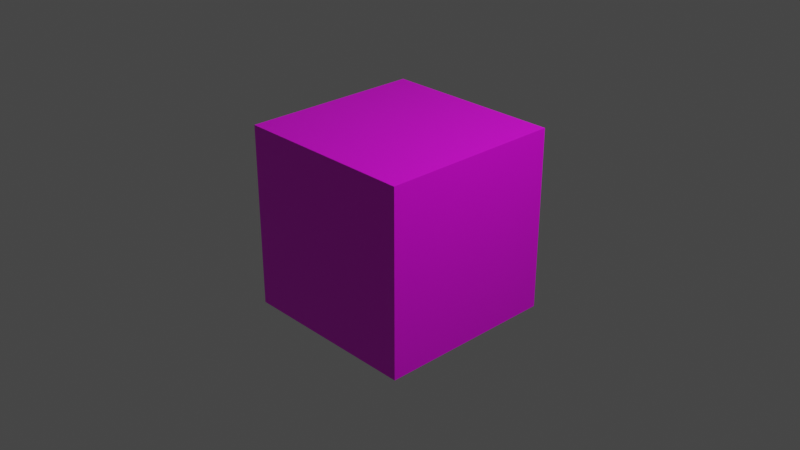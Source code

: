 # Source: 4.blend  (saved by Blender 2.82.7; exported with 4.5.12 LTS)
import bpy
from mathutils import Matrix  # noqa: F401  (used for matrix-valued properties, if any)

bpy.ops.wm.read_factory_settings(use_empty=True)
scene = bpy.context.scene
scene.name = 'Scene'

# ---- collections
col_collection = bpy.data.collections.new('Collection'); scene.collection.children.link(col_collection)

# ---- images (referenced by path relative to the original .blend; pixels are not part of the script)
import os
ASSET_DIR = os.environ.get("B2B_ASSET_DIR", "")  # directory of the original .blend (textures are referenced by path, not embedded)
HERE = os.path.dirname(os.path.abspath(__file__))  # packed textures are extracted next to this script under _unpacked/

def load_image(name, relpath, width, height, colorspace="sRGB"):
    """Load a texture the original file referenced (path relative to the .blend, or extracted next to this script)."""
    p = next((c for c in (os.path.join(HERE, relpath), os.path.join(ASSET_DIR, relpath)) if relpath and os.path.exists(c)), "")
    if p:
        img = bpy.data.images.load(p, check_existing=True)
        img.name = name
    else:  # same state as the original file: an image datablock whose file is absent (Cycles renders it pink)
        img = bpy.data.images.new(name, width, height)
        img.source = "FILE"
        img.filepath = "//" + (relpath or name)
    img.colorspace_settings.name = colorspace
    return img
img_4_png = load_image('4.png', '4.png', 1024, 1024, 'sRGB')

# ---- materials (node trees are filled in below, after node groups)
mat_material = bpy.data.materials.new('Material')
mat_material.alpha_threshold = 0.0
mat_material.use_transparent_shadow = False
mat_material.line_color = (0.0, 0.0, 0.0, 1.0)

# ---- material node trees
mat_material.use_nodes = True; mat_material.node_tree.nodes.clear()
_N = mat_material.node_tree.nodes; _L = mat_material.node_tree.links
n0 = _N.new('ShaderNodeOutputMaterial'); n0.name = 'Material Output'; n0.location = (300, 300)
n1 = _N.new('ShaderNodeBsdfPrincipled'); n1.name = 'Principled BSDF'; n1.location = (10, 300)
n1.distribution = 'GGX'
n1.subsurface_method = 'BURLEY'
n1.inputs[2].default_value = 0.4
n1.inputs[3].default_value = 1.45
n1.inputs[27].default_value = (0.0, 0.0, 0.0, 1.0)
n1.inputs[28].default_value = 1.0
n2 = _N.new('ShaderNodeTexImage'); n2.name = 'Image Texture'; n2.location = (-300, 90)
n2.image = img_4_png
_L.new(n1.outputs[0], n0.inputs[0])
_L.new(n2.outputs[0], n1.inputs[0])
n0.is_active_output = True

# ---- world
world_world = bpy.data.worlds.new('World'); scene.world = world_world
world_world.use_nodes = True; world_world.node_tree.nodes.clear()
_N = world_world.node_tree.nodes; _L = world_world.node_tree.links
n0 = _N.new('ShaderNodeOutputWorld'); n0.name = 'World Output'; n0.location = (300, 300)
n1 = _N.new('ShaderNodeBackground'); n1.name = 'Background'; n1.location = (10, 300)
n1.inputs[0].default_value = (0.05088, 0.05088, 0.05088, 1.0)
_L.new(n1.outputs[0], n0.inputs[0])
n0.is_active_output = True
world_world.color = (0.05088, 0.05088, 0.05088)
world_world.use_sun_shadow = False
world_world.sun_shadow_jitter_overblur = 0.0

# ---- cameras
cam_camera = bpy.data.cameras.new('Camera')
cam_camera.clip_end = 100.0
cam_camera.ortho_scale = 7.314

# ---- lights
light_light = bpy.data.lights.new('Light', 'POINT')
light_light.transmission_factor = 0.0
light_light.energy = 1000.0
light_light.shadow_soft_size = 0.1
light_light.shadow_maximum_resolution = 0.006
light_light.use_absolute_resolution = True

# ---- meshes
me_cube = bpy.data.meshes.new('Cube')
me_cube.from_pydata([(1.0, 1.0, 1.0), (1.0, 1.0, -1.0), (1.0, -1.0, 1.0), (1.0, -1.0, -1.0), (-1.0, 1.0, 1.0), (-1.0, 1.0, -1.0), (-1.0, -1.0, 1.0), (-1.0, -1.0, -1.0)], [], [(0, 4, 6, 2), (3, 2, 6, 7), (7, 6, 4, 5), (5, 1, 3, 7), (1, 0, 2, 3), (5, 4, 0, 1)])
_uv = me_cube.uv_layers.new(name='UVMap')
_uv.uv.foreach_set('vector', [0.625, 0.5, 0.875, 0.5, 0.875, 0.75, 0.625, 0.75, 0.375, 0.75, 0.625, 0.75, 0.625, 1.0, 0.375, 1.0, 0.375, 0.0, 0.625, 0.0, 0.625, 0.25, 0.375, 0.25, 0.125, 0.5, 0.375, 0.5, 0.375, 0.75, 0.125, 0.75, 0.375, 0.5, 0.625, 0.5, 0.625, 0.75, 0.375, 0.75, 0.375, 0.25, 0.625, 0.25, 0.625, 0.5, 0.375, 0.5])
me_cube.materials.append(mat_material)
me_cube.use_remesh_preserve_volume = False
me_cube.use_remesh_preserve_attributes = False
me_cube.use_mirror_vertex_groups = False
me_cube.update()

# ---- objects
ob_cube = bpy.data.objects.new('Cube', me_cube)
ob_light = bpy.data.objects.new('Light', light_light)
ob_camera = bpy.data.objects.new('Camera', cam_camera)

# ---- transforms, parenting, visibility, modifiers, constraints
ob_cube.location = (0.0, 0.0, 0.0)
ob_cube.lock_rotations_4d = False
ob_cube.empty_display_type = 'ARROWS'
ob_cube.lineart.crease_threshold = 0.0
ob_light.location = (4.076, 1.005, 5.904)
ob_light.rotation_euler = (0.6503, 0.05522, 1.866)
ob_light.lock_rotations_4d = False
ob_light.empty_display_type = 'ARROWS'
ob_light.color = (0.0, 0.0, 0.0, 0.0)
ob_light.lineart.crease_threshold = 0.0
ob_camera.location = (7.359, -6.926, 4.958)
ob_camera.rotation_euler = (1.109, 0.0, 0.8149)
ob_camera.lock_rotations_4d = False
ob_camera.empty_display_type = 'ARROWS'
ob_camera.color = (0.0, 0.0, 0.0, 0.0)
ob_camera.display_type = 'WIRE'
ob_camera.lineart.crease_threshold = 0.0

# ---- collection membership
col_collection.objects.link(ob_cube)
col_collection.objects.link(ob_light)
col_collection.objects.link(ob_camera)

# ---- scene / render settings (as saved in the file)
scene.camera = ob_camera
scene.frame_start = 1; scene.frame_end = 250; scene.frame_set(1)
scene.render.engine = 'BLENDER_EEVEE_NEXT'
scene.cycles.use_denoising = False
scene.cycles.samples = 128
scene.cycles.sampling_pattern = 'TABULATED_SOBOL'
scene.cycles.use_adaptive_sampling = False
scene.cycles.use_light_tree = False
scene.view_settings.view_transform = 'Filmic'
bpy.context.view_layer.update()
